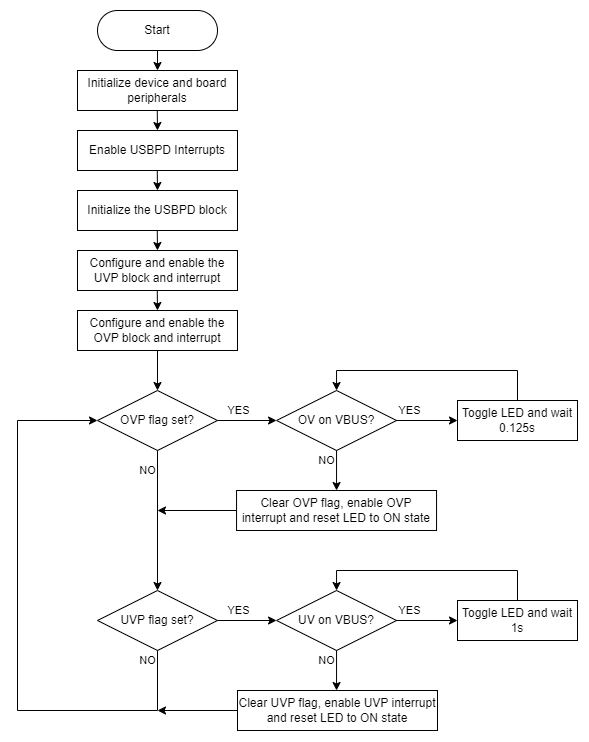

The diagram above was exported from draw.io. Its source (the exported page's mxGraphModel, read from the mxfile embedded in the PNG):
<mxGraphModel dx="813" dy="441" grid="1" gridSize="10" guides="1" tooltips="1" connect="1" arrows="1" fold="1" page="1" pageScale="1" pageWidth="850" pageHeight="1100" math="0" shadow="0">
  <root>
    <mxCell id="0" />
    <mxCell id="1" parent="0" />
    <mxCell id="RW26OkchOAHg4afxQin3-3" value="Initialize device and board peripherals" style="rounded=0;whiteSpace=wrap;html=1;" parent="1" vertex="1">
      <mxGeometry x="130" y="160" width="160" height="40" as="geometry" />
    </mxCell>
    <mxCell id="RW26OkchOAHg4afxQin3-9" value="" style="endArrow=classic;html=1;rounded=0;entryX=0.5;entryY=0;entryDx=0;entryDy=0;startArrow=none;" parent="1" source="RW26OkchOAHg4afxQin3-2" target="RW26OkchOAHg4afxQin3-3" edge="1">
      <mxGeometry width="50" height="50" relative="1" as="geometry">
        <mxPoint x="210" y="120" as="sourcePoint" />
        <mxPoint x="260" y="70" as="targetPoint" />
      </mxGeometry>
    </mxCell>
    <mxCell id="RW26OkchOAHg4afxQin3-10" value="" style="endArrow=classic;html=1;rounded=0;" parent="1" edge="1">
      <mxGeometry width="50" height="50" relative="1" as="geometry">
        <mxPoint x="209.76" y="200" as="sourcePoint" />
        <mxPoint x="210" y="220" as="targetPoint" />
      </mxGeometry>
    </mxCell>
    <mxCell id="RW26OkchOAHg4afxQin3-2" value="Start" style="rounded=1;whiteSpace=wrap;html=1;arcSize=50;" parent="1" vertex="1">
      <mxGeometry x="150" y="100" width="120" height="40" as="geometry" />
    </mxCell>
    <mxCell id="KQ9GB3jJ06f4Iqk-VEVu-2" value="Enable USBPD Interrupts" style="rounded=0;whiteSpace=wrap;html=1;" parent="1" vertex="1">
      <mxGeometry x="130" y="220" width="160" height="40" as="geometry" />
    </mxCell>
    <mxCell id="KQ9GB3jJ06f4Iqk-VEVu-3" value="Configure and enable the UVP block and interrupt" style="rounded=0;whiteSpace=wrap;html=1;" parent="1" vertex="1">
      <mxGeometry x="130" y="340" width="160" height="40" as="geometry" />
    </mxCell>
    <mxCell id="KQ9GB3jJ06f4Iqk-VEVu-4" value="Initialize the USBPD block" style="rounded=0;whiteSpace=wrap;html=1;" parent="1" vertex="1">
      <mxGeometry x="130" y="280" width="160" height="40" as="geometry" />
    </mxCell>
    <mxCell id="KQ9GB3jJ06f4Iqk-VEVu-5" value="Configure and enable the OVP block and interrupt" style="rounded=0;whiteSpace=wrap;html=1;" parent="1" vertex="1">
      <mxGeometry x="130" y="400" width="160" height="40" as="geometry" />
    </mxCell>
    <mxCell id="KQ9GB3jJ06f4Iqk-VEVu-6" value="" style="endArrow=classic;html=1;rounded=0;" parent="1" edge="1">
      <mxGeometry width="50" height="50" relative="1" as="geometry">
        <mxPoint x="209.76" y="260" as="sourcePoint" />
        <mxPoint x="210" y="280" as="targetPoint" />
      </mxGeometry>
    </mxCell>
    <mxCell id="KQ9GB3jJ06f4Iqk-VEVu-7" value="" style="endArrow=classic;html=1;rounded=0;" parent="1" edge="1">
      <mxGeometry width="50" height="50" relative="1" as="geometry">
        <mxPoint x="209.76" y="320" as="sourcePoint" />
        <mxPoint x="210" y="340" as="targetPoint" />
      </mxGeometry>
    </mxCell>
    <mxCell id="KQ9GB3jJ06f4Iqk-VEVu-8" value="" style="endArrow=classic;html=1;rounded=0;" parent="1" edge="1">
      <mxGeometry width="50" height="50" relative="1" as="geometry">
        <mxPoint x="209.76" y="380" as="sourcePoint" />
        <mxPoint x="210" y="400" as="targetPoint" />
      </mxGeometry>
    </mxCell>
    <mxCell id="KQ9GB3jJ06f4Iqk-VEVu-9" value="OVP flag set?" style="rhombus;whiteSpace=wrap;html=1;" parent="1" vertex="1">
      <mxGeometry x="150" y="480" width="120" height="60" as="geometry" />
    </mxCell>
    <mxCell id="KQ9GB3jJ06f4Iqk-VEVu-10" value="UVP flag set?" style="rhombus;whiteSpace=wrap;html=1;" parent="1" vertex="1">
      <mxGeometry x="150" y="680" width="120" height="60" as="geometry" />
    </mxCell>
    <mxCell id="KQ9GB3jJ06f4Iqk-VEVu-13" value="" style="endArrow=classic;html=1;rounded=0;entryX=0.5;entryY=0;entryDx=0;entryDy=0;" parent="1" target="KQ9GB3jJ06f4Iqk-VEVu-9" edge="1">
      <mxGeometry width="50" height="50" relative="1" as="geometry">
        <mxPoint x="210" y="440" as="sourcePoint" />
        <mxPoint x="260" y="390" as="targetPoint" />
      </mxGeometry>
    </mxCell>
    <mxCell id="KQ9GB3jJ06f4Iqk-VEVu-14" value="" style="endArrow=classic;html=1;rounded=0;entryX=0.5;entryY=0;entryDx=0;entryDy=0;" parent="1" target="KQ9GB3jJ06f4Iqk-VEVu-10" edge="1">
      <mxGeometry width="50" height="50" relative="1" as="geometry">
        <mxPoint x="210" y="540" as="sourcePoint" />
        <mxPoint x="260" y="490" as="targetPoint" />
      </mxGeometry>
    </mxCell>
    <mxCell id="KQ9GB3jJ06f4Iqk-VEVu-21" value="NO" style="edgeLabel;html=1;align=center;verticalAlign=middle;resizable=0;points=[];" parent="KQ9GB3jJ06f4Iqk-VEVu-14" vertex="1" connectable="0">
      <mxGeometry x="-0.6" y="2" relative="1" as="geometry">
        <mxPoint x="-12" y="-8" as="offset" />
      </mxGeometry>
    </mxCell>
    <mxCell id="KQ9GB3jJ06f4Iqk-VEVu-20" value="" style="endArrow=classic;html=1;rounded=0;" parent="1" edge="1" target="KQ9GB3jJ06f4Iqk-VEVu-9" source="KQ9GB3jJ06f4Iqk-VEVu-10">
      <mxGeometry width="50" height="50" relative="1" as="geometry">
        <mxPoint x="209.82999999999998" y="790" as="sourcePoint" />
        <mxPoint x="60" y="500" as="targetPoint" />
        <Array as="points">
          <mxPoint x="210" y="800" />
          <mxPoint x="70" y="800" />
          <mxPoint x="70" y="510" />
        </Array>
      </mxGeometry>
    </mxCell>
    <mxCell id="KQ9GB3jJ06f4Iqk-VEVu-22" value="NO" style="edgeLabel;html=1;align=center;verticalAlign=middle;resizable=0;points=[];" parent="KQ9GB3jJ06f4Iqk-VEVu-20" vertex="1" connectable="0">
      <mxGeometry x="-0.6" relative="1" as="geometry">
        <mxPoint x="44" y="-50" as="offset" />
      </mxGeometry>
    </mxCell>
    <mxCell id="dDVlbnliQCTpJfJqWKpH-1" value="OV on VBUS?" style="rhombus;whiteSpace=wrap;html=1;" vertex="1" parent="1">
      <mxGeometry x="329.05" y="480" width="120" height="60" as="geometry" />
    </mxCell>
    <mxCell id="dDVlbnliQCTpJfJqWKpH-2" value="" style="endArrow=classic;html=1;rounded=0;" edge="1" parent="1" target="dDVlbnliQCTpJfJqWKpH-5">
      <mxGeometry width="50" height="50" relative="1" as="geometry">
        <mxPoint x="449.04999999999995" y="510" as="sourcePoint" />
        <mxPoint x="529.05" y="510" as="targetPoint" />
      </mxGeometry>
    </mxCell>
    <mxCell id="dDVlbnliQCTpJfJqWKpH-7" value="YES" style="edgeLabel;html=1;align=center;verticalAlign=middle;resizable=0;points=[];" vertex="1" connectable="0" parent="dDVlbnliQCTpJfJqWKpH-2">
      <mxGeometry x="-0.1607" y="1" relative="1" as="geometry">
        <mxPoint x="-13" y="-9" as="offset" />
      </mxGeometry>
    </mxCell>
    <mxCell id="dDVlbnliQCTpJfJqWKpH-3" value="" style="endArrow=classic;html=1;rounded=0;" edge="1" parent="1">
      <mxGeometry width="50" height="50" relative="1" as="geometry">
        <mxPoint x="389.04999999999995" y="540" as="sourcePoint" />
        <mxPoint x="389.04999999999995" y="580" as="targetPoint" />
      </mxGeometry>
    </mxCell>
    <mxCell id="dDVlbnliQCTpJfJqWKpH-9" value="NO" style="edgeLabel;html=1;align=center;verticalAlign=middle;resizable=0;points=[];" vertex="1" connectable="0" parent="dDVlbnliQCTpJfJqWKpH-3">
      <mxGeometry x="-0.3" y="-1" relative="1" as="geometry">
        <mxPoint x="-9" y="-4" as="offset" />
      </mxGeometry>
    </mxCell>
    <mxCell id="dDVlbnliQCTpJfJqWKpH-4" value="Clear OVP flag, enable OVP interrupt and reset LED to ON state" style="rounded=0;whiteSpace=wrap;html=1;" vertex="1" parent="1">
      <mxGeometry x="289.05" y="580" width="200" height="40" as="geometry" />
    </mxCell>
    <mxCell id="dDVlbnliQCTpJfJqWKpH-5" value="Toggle LED and wait 0.125s" style="rounded=0;whiteSpace=wrap;html=1;" vertex="1" parent="1">
      <mxGeometry x="510" y="490" width="120" height="40" as="geometry" />
    </mxCell>
    <mxCell id="dDVlbnliQCTpJfJqWKpH-6" value="" style="endArrow=classic;html=1;rounded=0;" edge="1" parent="1" source="dDVlbnliQCTpJfJqWKpH-5">
      <mxGeometry width="50" height="50" relative="1" as="geometry">
        <mxPoint x="639.05" y="460" as="sourcePoint" />
        <mxPoint x="389.04999999999995" y="480" as="targetPoint" />
        <Array as="points">
          <mxPoint x="570" y="460" />
          <mxPoint x="389.04999999999995" y="460" />
        </Array>
      </mxGeometry>
    </mxCell>
    <mxCell id="dDVlbnliQCTpJfJqWKpH-8" value="" style="endArrow=classic;html=1;rounded=0;" edge="1" parent="1" target="dDVlbnliQCTpJfJqWKpH-1">
      <mxGeometry width="50" height="50" relative="1" as="geometry">
        <mxPoint x="270" y="510" as="sourcePoint" />
        <mxPoint x="320" y="460" as="targetPoint" />
      </mxGeometry>
    </mxCell>
    <mxCell id="dDVlbnliQCTpJfJqWKpH-10" value="YES" style="edgeLabel;html=1;align=center;verticalAlign=middle;resizable=0;points=[];" vertex="1" connectable="0" parent="dDVlbnliQCTpJfJqWKpH-8">
      <mxGeometry x="-0.2939" y="2" relative="1" as="geometry">
        <mxPoint y="-8" as="offset" />
      </mxGeometry>
    </mxCell>
    <mxCell id="dDVlbnliQCTpJfJqWKpH-11" value="" style="endArrow=classic;html=1;rounded=0;" edge="1" parent="1" source="dDVlbnliQCTpJfJqWKpH-4">
      <mxGeometry width="50" height="50" relative="1" as="geometry">
        <mxPoint x="340" y="600" as="sourcePoint" />
        <mxPoint x="210" y="600" as="targetPoint" />
      </mxGeometry>
    </mxCell>
    <mxCell id="dDVlbnliQCTpJfJqWKpH-12" value="UV on VBUS?" style="rhombus;whiteSpace=wrap;html=1;" vertex="1" parent="1">
      <mxGeometry x="329.05" y="680" width="120" height="60" as="geometry" />
    </mxCell>
    <mxCell id="dDVlbnliQCTpJfJqWKpH-13" value="" style="endArrow=classic;html=1;rounded=0;" edge="1" parent="1" target="dDVlbnliQCTpJfJqWKpH-18">
      <mxGeometry width="50" height="50" relative="1" as="geometry">
        <mxPoint x="449.04999999999995" y="710" as="sourcePoint" />
        <mxPoint x="529.05" y="710" as="targetPoint" />
      </mxGeometry>
    </mxCell>
    <mxCell id="dDVlbnliQCTpJfJqWKpH-14" value="YES" style="edgeLabel;html=1;align=center;verticalAlign=middle;resizable=0;points=[];" vertex="1" connectable="0" parent="dDVlbnliQCTpJfJqWKpH-13">
      <mxGeometry x="-0.1607" y="1" relative="1" as="geometry">
        <mxPoint x="-13" y="-9" as="offset" />
      </mxGeometry>
    </mxCell>
    <mxCell id="dDVlbnliQCTpJfJqWKpH-15" value="" style="endArrow=classic;html=1;rounded=0;" edge="1" parent="1">
      <mxGeometry width="50" height="50" relative="1" as="geometry">
        <mxPoint x="389.04999999999995" y="740" as="sourcePoint" />
        <mxPoint x="389.04999999999995" y="780" as="targetPoint" />
      </mxGeometry>
    </mxCell>
    <mxCell id="dDVlbnliQCTpJfJqWKpH-16" value="NO" style="edgeLabel;html=1;align=center;verticalAlign=middle;resizable=0;points=[];" vertex="1" connectable="0" parent="dDVlbnliQCTpJfJqWKpH-15">
      <mxGeometry x="-0.3" y="-1" relative="1" as="geometry">
        <mxPoint x="-9" y="-4" as="offset" />
      </mxGeometry>
    </mxCell>
    <mxCell id="dDVlbnliQCTpJfJqWKpH-17" value="Clear UVP flag, enable UVP interrupt and reset LED to ON state" style="rounded=0;whiteSpace=wrap;html=1;" vertex="1" parent="1">
      <mxGeometry x="290" y="780" width="200" height="40" as="geometry" />
    </mxCell>
    <mxCell id="dDVlbnliQCTpJfJqWKpH-18" value="Toggle LED and wait 1s" style="rounded=0;whiteSpace=wrap;html=1;" vertex="1" parent="1">
      <mxGeometry x="510" y="690" width="120" height="40" as="geometry" />
    </mxCell>
    <mxCell id="dDVlbnliQCTpJfJqWKpH-19" value="" style="endArrow=classic;html=1;rounded=0;" edge="1" source="dDVlbnliQCTpJfJqWKpH-18" parent="1">
      <mxGeometry width="50" height="50" relative="1" as="geometry">
        <mxPoint x="639.05" y="660" as="sourcePoint" />
        <mxPoint x="389.04999999999995" y="680" as="targetPoint" />
        <Array as="points">
          <mxPoint x="570" y="660" />
          <mxPoint x="389.04999999999995" y="660" />
        </Array>
      </mxGeometry>
    </mxCell>
    <mxCell id="dDVlbnliQCTpJfJqWKpH-20" value="" style="endArrow=classic;html=1;rounded=0;" edge="1" target="dDVlbnliQCTpJfJqWKpH-12" parent="1">
      <mxGeometry width="50" height="50" relative="1" as="geometry">
        <mxPoint x="270" y="710" as="sourcePoint" />
        <mxPoint x="320" y="660" as="targetPoint" />
      </mxGeometry>
    </mxCell>
    <mxCell id="dDVlbnliQCTpJfJqWKpH-21" value="YES" style="edgeLabel;html=1;align=center;verticalAlign=middle;resizable=0;points=[];" vertex="1" connectable="0" parent="dDVlbnliQCTpJfJqWKpH-20">
      <mxGeometry x="-0.2939" y="2" relative="1" as="geometry">
        <mxPoint y="-8" as="offset" />
      </mxGeometry>
    </mxCell>
    <mxCell id="dDVlbnliQCTpJfJqWKpH-22" value="" style="endArrow=classic;html=1;rounded=0;" edge="1" parent="1" source="dDVlbnliQCTpJfJqWKpH-17">
      <mxGeometry width="50" height="50" relative="1" as="geometry">
        <mxPoint x="340" y="800" as="sourcePoint" />
        <mxPoint x="210" y="800" as="targetPoint" />
      </mxGeometry>
    </mxCell>
  </root>
</mxGraphModel>